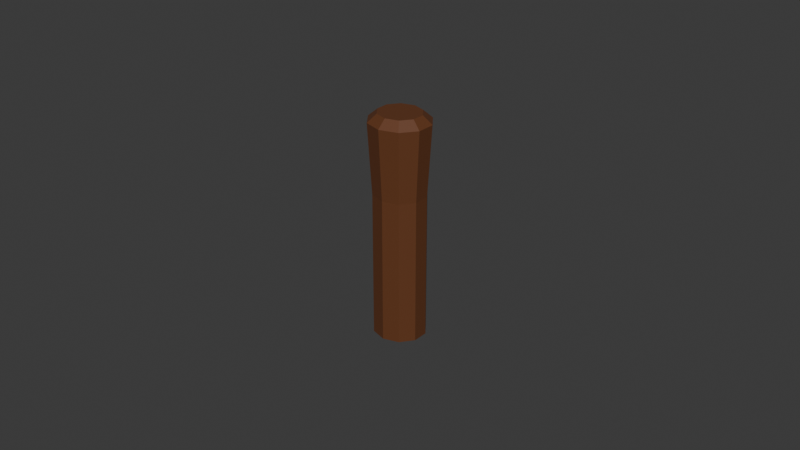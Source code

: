 # Source: Bell_Wood_Overlay.blend  (saved by Blender 5.1.30; exported with 4.5.12 LTS)
import bpy
from mathutils import Matrix  # noqa: F401  (used for matrix-valued properties, if any)

bpy.ops.wm.read_factory_settings(use_empty=True)
scene = bpy.context.scene
scene.name = 'Scene'

# ---- collections
col_collection = bpy.data.collections.new('Collection'); scene.collection.children.link(col_collection)

# ---- images (referenced by path relative to the original .blend; pixels are not part of the script)
import os
ASSET_DIR = os.environ.get("B2B_ASSET_DIR", "")  # directory of the original .blend (textures are referenced by path, not embedded)
HERE = os.path.dirname(os.path.abspath(__file__))  # packed textures are extracted next to this script under _unpacked/

def load_image(name, relpath, width, height, colorspace="sRGB"):
    """Load a texture the original file referenced (path relative to the .blend, or extracted next to this script)."""
    p = next((c for c in (os.path.join(HERE, relpath), os.path.join(ASSET_DIR, relpath)) if relpath and os.path.exists(c)), "")
    if p:
        img = bpy.data.images.load(p, check_existing=True)
        img.name = name
    else:  # same state as the original file: an image datablock whose file is absent (Cycles renders it pink)
        img = bpy.data.images.new(name, width, height)
        img.source = "FILE"
        img.filepath = "//" + (relpath or name)
    img.colorspace_settings.name = colorspace
    return img
img_castletexture = load_image('castletexture', '_unpacked/castletexture.213b0a82.png', 500, 500, 'sRGB')

# ---- materials (node trees are filled in below, after node groups)
mat_material_001 = bpy.data.materials.new('Material.001')

# ---- material node trees
mat_material_001.use_nodes = True; mat_material_001.node_tree.nodes.clear()
_N = mat_material_001.node_tree.nodes; _L = mat_material_001.node_tree.links
n0 = _N.new('ShaderNodeBsdfPrincipled'); n0.name = 'Principled BSDF'; n0.location = (10, 300)
n1 = _N.new('ShaderNodeOutputMaterial'); n1.name = 'Material Output'; n1.location = (300, 300)
n2 = _N.new('ShaderNodeTexImage'); n2.name = 'Image Texture'; n2.location = (-440, 210)
n2.label = 'BASE COLOR'
n2.image = img_castletexture
_L.new(n0.outputs[0], n1.inputs[0])
_L.new(n2.outputs[0], n0.inputs[0])
n1.is_active_output = True

# ---- world
world_world = bpy.data.worlds.new('World'); scene.world = world_world
world_world.use_nodes = True; world_world.node_tree.nodes.clear()
_N = world_world.node_tree.nodes; _L = world_world.node_tree.links
n0 = _N.new('ShaderNodeOutputWorld'); n0.name = 'World Output'; n0.location = (200, 100)
n1 = _N.new('ShaderNodeBackground'); n1.name = 'Background'; n1.location = (-200, 100)
n1.inputs[0].default_value = (0.05088, 0.05088, 0.05088, 1.0)
_L.new(n1.outputs[0], n0.inputs[0])
n0.is_active_output = True
world_world.color = (0.05088, 0.05088, 0.05088)
world_world.sun_shadow_jitter_overblur = 0.0

# ---- meshes
me_cylinder_001 = bpy.data.meshes.new('Cylinder.001')
me_cylinder_001.from_pydata([(5.512e-08, 0.007996, 0.1231), (5.254e-08, 0.007996, 0.07716), (-0.004942, 0.006469, 0.07716), (-0.004942, 0.006469, 0.1231), (5.392e-08, -0.009314, 0.1454), (5.439e-08, -0.007996, 0.1231), (0.004942, -0.006469, 0.1231), (0.005756, -0.007535, 0.1454), (-0.007996, -0.002471, 0.1231), (-0.007996, -0.002471, 0.07716), (-0.004942, -0.006469, 0.07716), (-0.004942, -0.006469, 0.1231), (0.004942, -0.006469, 0.1231), (0.004942, -0.006469, 0.07716), (0.007996, -0.002471, 0.07716), (0.007996, -0.002471, 0.1231), (0.004942, 0.006469, 0.1231), (0.004942, 0.006469, 0.07716), (5.254e-08, 0.007996, 0.07716), (5.512e-08, 0.007996, 0.1231), (-0.007996, 0.002471, 0.1231), (-0.007996, 0.002471, 0.07716), (-0.007996, -0.002471, 0.07716), (-0.007996, -0.002471, 0.1231), (5.439e-08, -0.007996, 0.1231), (5.181e-08, -0.007996, 0.07716), (0.004942, -0.006469, 0.07716), (0.004942, -0.006469, 0.1231), (0.007996, 0.002471, 0.1231), (0.007996, 0.002471, 0.07716), (0.004942, 0.006469, 0.07716), (0.004942, 0.006469, 0.1231), (-0.004942, 0.006469, 0.1231), (-0.004942, 0.006469, 0.07716), (-0.007996, 0.002471, 0.07716), (-0.007996, 0.002471, 0.1231), (-0.004942, -0.006469, 0.1231), (-0.004942, -0.006469, 0.07716), (5.181e-08, -0.007996, 0.07716), (5.439e-08, -0.007996, 0.1231), (0.007996, -0.002471, 0.1231), (0.007996, -0.002471, 0.07716), (0.007996, 0.002471, 0.07716), (0.007996, 0.002471, 0.1231), (0.009314, 0.002878, 0.1454), (0.005756, 0.007535, 0.1454), (0.004041, 0.00529, 0.1479), (0.006538, 0.00202, 0.1479), (0.009314, 0.002878, 0.1454), (0.007996, 0.002471, 0.1231), (0.004942, 0.006469, 0.1231), (0.005756, 0.007535, 0.1454), (-0.005756, 0.007535, 0.1454), (-0.004942, 0.006469, 0.1231), (-0.007996, 0.002471, 0.1231), (-0.009314, 0.002878, 0.1454), (-0.005756, -0.007535, 0.1454), (-0.004942, -0.006469, 0.1231), (5.439e-08, -0.007996, 0.1231), (5.392e-08, -0.009314, 0.1454), (0.009314, -0.002878, 0.1454), (0.007996, -0.002471, 0.1231), (0.007996, 0.002471, 0.1231), (0.009314, 0.002878, 0.1454), (5.478e-08, 0.009314, 0.1454), (5.512e-08, 0.007996, 0.1231), (-0.004942, 0.006469, 0.1231), (-0.005756, 0.007535, 0.1454), (-0.009314, -0.002878, 0.1454), (-0.007996, -0.002471, 0.1231), (-0.004942, -0.006469, 0.1231), (-0.005756, -0.007535, 0.1454), (0.005756, -0.007535, 0.1454), (0.004942, -0.006469, 0.1231), (0.007996, -0.002471, 0.1231), (0.009314, -0.002878, 0.1454), (0.005756, 0.007535, 0.1454), (0.004942, 0.006469, 0.1231), (5.512e-08, 0.007996, 0.1231), (5.478e-08, 0.009314, 0.1454), (-0.009314, 0.002878, 0.1454), (-0.007996, 0.002471, 0.1231), (-0.007996, -0.002471, 0.1231), (-0.009314, -0.002878, 0.1454), (0.004041, 0.00529, 0.1479), (5.59e-08, 0.006538, 0.1479), (-0.004041, 0.00529, 0.1479), (0.006538, 0.00202, 0.1479), (-0.006538, 0.00202, 0.1479), (0.006538, -0.00202, 0.1479), (-0.006538, -0.00202, 0.1479), (0.004041, -0.005289, 0.1479), (-0.004041, -0.005289, 0.1479), (5.53e-08, -0.006538, 0.1479), (-0.004041, 0.00529, 0.1479), (-0.005756, 0.007535, 0.1454), (-0.009314, 0.002878, 0.1454), (-0.006538, 0.00202, 0.1479), (-0.004041, -0.005289, 0.1479), (-0.005756, -0.007535, 0.1454), (5.392e-08, -0.009314, 0.1454), (5.53e-08, -0.006538, 0.1479), (0.006538, -0.00202, 0.1479), (0.009314, -0.002878, 0.1454), (0.009314, 0.002878, 0.1454), (0.006538, 0.00202, 0.1479), (5.478e-08, 0.009314, 0.1454), (-0.005756, 0.007535, 0.1454), (-0.004041, 0.00529, 0.1479), (5.59e-08, 0.006538, 0.1479), (-0.006538, -0.00202, 0.1479), (-0.009314, -0.002878, 0.1454), (-0.005756, -0.007535, 0.1454), (-0.004041, -0.005289, 0.1479), (0.004041, -0.005289, 0.1479), (0.005756, -0.007535, 0.1454), (0.009314, -0.002878, 0.1454), (0.006538, -0.00202, 0.1479), (0.004041, 0.00529, 0.1479), (0.005756, 0.007535, 0.1454), (5.478e-08, 0.009314, 0.1454), (5.59e-08, 0.006538, 0.1479), (-0.006538, 0.00202, 0.1479), (-0.009314, 0.002878, 0.1454), (-0.009314, -0.002878, 0.1454), (-0.006538, -0.00202, 0.1479), (5.53e-08, -0.006538, 0.1479), (5.392e-08, -0.009314, 0.1454), (0.005756, -0.007535, 0.1454), (0.004041, -0.005289, 0.1479)], [], [(0, 1, 2), (0, 2, 3), (4, 5, 6), (4, 6, 7), (8, 9, 10), (8, 10, 11), (12, 13, 14), (12, 14, 15), (16, 17, 18), (16, 18, 19), (20, 21, 22), (20, 22, 23), (24, 25, 26), (24, 26, 27), (28, 29, 30), (28, 30, 31), (32, 33, 34), (32, 34, 35), (36, 37, 38), (36, 38, 39), (40, 41, 42), (40, 42, 43), (44, 45, 46), (47, 44, 46), (48, 49, 50), (48, 50, 51), (52, 53, 54), (52, 54, 55), (56, 57, 58), (56, 58, 59), (60, 61, 62), (60, 62, 63), (64, 65, 66), (64, 66, 67), (68, 69, 70), (68, 70, 71), (72, 73, 74), (72, 74, 75), (76, 77, 78), (76, 78, 79), (80, 81, 82), (80, 82, 83), (84, 85, 86), (87, 84, 86), (87, 86, 88), (89, 87, 88), (89, 88, 90), (91, 89, 90), (91, 90, 92), (93, 91, 92), (94, 95, 96), (94, 96, 97), (98, 99, 100), (98, 100, 101), (102, 103, 104), (102, 104, 105), (106, 107, 108), (109, 106, 108), (110, 111, 112), (110, 112, 113), (114, 115, 116), (114, 116, 117), (118, 119, 120), (118, 120, 121), (122, 123, 124), (122, 124, 125), (126, 127, 128), (126, 128, 129), (38, 37, 18, 17), (30, 29, 26, 25), (42, 41, 14, 13), (10, 9, 2, 1), (34, 33, 22, 21)])
me_cylinder_001.polygons.foreach_set('use_smooth', [0, 0, 0, 0, 0, 0, 0, 0, 0, 0, 0, 0, 0, 0, 0, 0, 0, 0, 0, 0, 0, 0, 1, 1, 0, 0, 0, 0, 0, 0, 0, 1, 1, 1, 0, 0, 0, 0, 0, 0, 0, 0, 0, 0, 0, 0, 0, 0, 0, 0, 0, 0, 0, 0, 0, 0, 0, 0, 0, 0, 0, 1, 0, 0, 0, 0, 0, 0, 0, 0, 0, 0, 0])
_uv = me_cylinder_001.uv_layers.new(name='UVMap')
_uv.uv.foreach_set('vector', [0.5282, 0.7866, 0.5282, 0.7866, 0.5311, 0.7866, 0.5282, 0.7866, 0.5311, 0.7866, 0.5311, 0.7866, 0.5428, 0.7866, 0.5428, 0.7866, 0.5458, 0.7866, 0.5428, 0.7866, 0.5458, 0.7866, 0.5458, 0.7866, 0.537, 0.7866, 0.537, 0.7866, 0.5399, 0.7866, 0.537, 0.7866, 0.5399, 0.7866, 0.5399, 0.7866, 0.5458, 0.7866, 0.5458, 0.7866, 0.5487, 0.7866, 0.5458, 0.7866, 0.5487, 0.7866, 0.5487, 0.7866, 0.5545, 0.7866, 0.5545, 0.7866, 0.5575, 0.7866, 0.5545, 0.7866, 0.5575, 0.7866, 0.5575, 0.7866, 0.5341, 0.7866, 0.5341, 0.7866, 0.537, 0.7866, 0.5341, 0.7866, 0.537, 0.7866, 0.537, 0.7866, 0.5428, 0.7866, 0.5428, 0.7866, 0.5458, 0.7866, 0.5428, 0.7866, 0.5458, 0.7866, 0.5458, 0.7866, 0.5516, 0.7866, 0.5516, 0.7866, 0.5545, 0.7866, 0.5516, 0.7866, 0.5545, 0.7866, 0.5545, 0.7866, 0.5311, 0.7866, 0.5311, 0.7866, 0.5341, 0.7866, 0.5311, 0.7866, 0.5341, 0.7866, 0.5341, 0.7866, 0.5399, 0.7866, 0.5399, 0.7866, 0.5428, 0.7866, 0.5399, 0.7866, 0.5428, 0.7866, 0.5428, 0.7866, 0.5487, 0.7866, 0.5487, 0.7866, 0.5516, 0.7866, 0.5487, 0.7866, 0.5516, 0.7866, 0.5516, 0.7866, 0.5516, 0.7866, 0.5545, 0.7866, 0.5545, 0.7866, 0.5516, 0.7866, 0.5516, 0.7866, 0.5545, 0.7866, 0.5516, 0.7866, 0.5516, 0.7866, 0.5545, 0.7866, 0.5516, 0.7866, 0.5545, 0.7866, 0.5545, 0.7866, 0.5311, 0.7866, 0.5311, 0.7866, 0.5341, 0.7866, 0.5311, 0.7866, 0.5341, 0.7866, 0.5341, 0.7866, 0.5399, 0.7866, 0.5399, 0.7866, 0.5428, 0.7866, 0.5399, 0.7866, 0.5428, 0.7866, 0.5428, 0.7866, 0.5487, 0.7866, 0.5487, 0.7866, 0.5516, 0.7866, 0.5487, 0.7866, 0.5516, 0.7866, 0.5516, 0.7866, 0.5282, 0.7866, 0.5282, 0.7866, 0.5311, 0.7866, 0.5282, 0.7866, 0.5311, 0.7866, 0.5311, 0.7866, 0.537, 0.7866, 0.537, 0.7866, 0.5399, 0.7866, 0.537, 0.7866, 0.5399, 0.7866, 0.5399, 0.7866, 0.5458, 0.7866, 0.5458, 0.7866, 0.5487, 0.7866, 0.5458, 0.7866, 0.5487, 0.7866, 0.5487, 0.7866, 0.5545, 0.7866, 0.5545, 0.7866, 0.5575, 0.7866, 0.5545, 0.7866, 0.5575, 0.7866, 0.5575, 0.7866, 0.5341, 0.7866, 0.5341, 0.7866, 0.537, 0.7866, 0.5341, 0.7866, 0.537, 0.7866, 0.537, 0.7866, 0.5397, 0.7703, 0.5355, 0.7717, 0.5314, 0.7703, 0.5422, 0.7668, 0.5397, 0.7703, 0.5314, 0.7703, 0.5422, 0.7668, 0.5314, 0.7703, 0.5288, 0.7668, 0.5422, 0.7625, 0.5422, 0.7668, 0.5288, 0.7668, 0.5422, 0.7625, 0.5288, 0.7668, 0.5288, 0.7625, 0.5397, 0.759, 0.5422, 0.7625, 0.5288, 0.7625, 0.5397, 0.759, 0.5288, 0.7625, 0.5314, 0.759, 0.5355, 0.7576, 0.5397, 0.759, 0.5314, 0.759, 0.5311, 0.7866, 0.5311, 0.7866, 0.5341, 0.7866, 0.5311, 0.7866, 0.5341, 0.7866, 0.5341, 0.7866, 0.5399, 0.7866, 0.5399, 0.7866, 0.5428, 0.7866, 0.5399, 0.7866, 0.5428, 0.7866, 0.5428, 0.7866, 0.5487, 0.7866, 0.5487, 0.7866, 0.5516, 0.7866, 0.5487, 0.7866, 0.5516, 0.7866, 0.5516, 0.7866, 0.5282, 0.7866, 0.5311, 0.7866, 0.5311, 0.7866, 0.5282, 0.7866, 0.5282, 0.7866, 0.5311, 0.7866, 0.537, 0.7866, 0.537, 0.7866, 0.5399, 0.7866, 0.537, 0.7866, 0.5399, 0.7866, 0.5399, 0.7866, 0.5458, 0.7866, 0.5458, 0.7866, 0.5487, 0.7866, 0.5458, 0.7866, 0.5487, 0.7866, 0.5487, 0.7866, 0.5545, 0.7866, 0.5545, 0.7866, 0.5575, 0.7866, 0.5545, 0.7866, 0.5575, 0.7866, 0.5575, 0.7866, 0.5341, 0.7866, 0.5341, 0.7866, 0.537, 0.7866, 0.5341, 0.7866, 0.537, 0.7866, 0.537, 0.7866, 0.5428, 0.7866, 0.5428, 0.7866, 0.5458, 0.7866, 0.5428, 0.7866, 0.5458, 0.7866, 0.5458, 0.7866, 0.5428, 0.7866, 0.5399, 0.7866, 0.5575, 0.7866, 0.5545, 0.7866, 0.5545, 0.7866, 0.5516, 0.7866, 0.5458, 0.7866, 0.5428, 0.7866, 0.5516, 0.7866, 0.5487, 0.7866, 0.5487, 0.7866, 0.5458, 0.7866, 0.5399, 0.7866, 0.537, 0.7866, 0.5311, 0.7866, 0.5282, 0.7866, 0.5341, 0.7866, 0.5311, 0.7866, 0.537, 0.7866, 0.5341, 0.7866])
me_cylinder_001.materials.append(mat_material_001)
me_cylinder_001.update()
me_cylinder_001.normals_split_custom_set([tuple(v) for v in zip(*[iter([-0.2952, 0.9554, 3.061e-08, -0.2952, 0.9554, 3.061e-08, -0.2952, 0.9554, 3.061e-08, -0.2952, 0.9554, 2.633e-08, -0.2952, 0.9554, 2.633e-08, -0.2952, 0.9554, 2.633e-08, 0.2948, -0.9539, -0.05633, 0.2948, -0.9539, -0.05633, 0.2948, -0.9539, -0.05633, 0.2948, -0.9539, -0.05633, 0.2948, -0.9539, -0.05633, 0.2948, -0.9539, -0.05633, -0.7947, -0.6071, 4.721e-08, -0.7947, -0.6071, 4.721e-08, -0.7947, -0.6071, 4.721e-08, -0.7947, -0.6071, 4.375e-08, -0.7947, -0.6071, 4.375e-08, -0.7947, -0.6071, 4.375e-08, 0.7947, -0.6071, -4.721e-08, 0.7947, -0.6071, -4.721e-08, 0.7947, -0.6071, -4.721e-08, 0.7947, -0.6071, -5.043e-08, 0.7947, -0.6071, -5.043e-08, 0.7947, -0.6071, -5.043e-08, 0.2952, 0.9554, -3.061e-08, 0.2952, 0.9554, -3.061e-08, 0.2952, 0.9554, -3.061e-08, 0.2952, 0.9554, -2.062e-08, 0.2952, 0.9554, -2.062e-08, 0.2952, 0.9554, -2.062e-08, -1.0, 0.0, 6.08e-08, -1.0, 0.0, 6.08e-08, -1.0, 0.0, 6.08e-08, -1.0, 0.0, 6.08e-08, -1.0, 0.0, 6.08e-08, -1.0, 0.0, 6.08e-08, 0.2952, -0.9554, 0.0, 0.2952, -0.9554, 0.0, 0.2952, -0.9554, 0.0, 0.2952, -0.9554, -3.159e-08, 0.2952, -0.9554, -3.159e-08, 0.2952, -0.9554, -3.159e-08, 0.7947, 0.6071, -4.721e-08, 0.7947, 0.6071, -4.721e-08, 0.7947, 0.6071, -4.721e-08, 0.7947, 0.6071, -4.621e-08, 0.7947, 0.6071, -4.621e-08, 0.7947, 0.6071, -4.621e-08, -0.7947, 0.6071, 4.721e-08, -0.7947, 0.6071, 4.721e-08, -0.7947, 0.6071, 4.721e-08, -0.7947, 0.6071, 5.043e-08, -0.7947, 0.6071, 5.043e-08, -0.7947, 0.6071, 5.043e-08, -0.2952, -0.9554, 0.0, -0.2952, -0.9554, 0.0, -0.2952, -0.9554, 0.0, -0.2952, -0.9554, 2.062e-08, -0.2952, -0.9554, 2.062e-08, -0.2952, -0.9554, 2.062e-08, 1.0, 0.0, -6.08e-08, 1.0, 0.0, -6.08e-08, 1.0, 0.0, -6.08e-08, 1.0, 0.0, -6.08e-08, 1.0, 0.0, -6.08e-08, 1.0, 0.0, -6.08e-08, 0.5361, 0.4095, 0.7382, 0.5361, 0.4095, 0.7382, 0.5361, 0.4095, 0.7382, 0.5361, 0.4095, 0.7382, 0.5361, 0.4095, 0.7382, 0.5361, 0.4095, 0.7382, 0.7933, 0.606, -0.05791, 0.7933, 0.606, -0.05791, 0.7933, 0.606, -0.05791, 0.7933, 0.606, -0.05791, 0.7933, 0.606, -0.05791, 0.7933, 0.606, -0.05791, -0.7933, 0.606, -0.05791, -0.7933, 0.606, -0.05791, -0.7933, 0.606, -0.05791, -0.7933, 0.606, -0.05791, -0.7933, 0.606, -0.05791, -0.7933, 0.606, -0.05791, -0.2948, -0.9539, -0.05633, -0.2948, -0.9539, -0.05633, -0.2948, -0.9539, -0.05633, -0.2948, -0.9539, -0.05633, -0.2948, -0.9539, -0.05633, -0.2948, -0.9539, -0.05633, 0.9983, 0.0, -0.05895, 0.9983, 0.0, -0.05895, 0.9983, 0.0, -0.05895, 0.9983, 0.0, -0.05895, 0.9983, 0.0, -0.05895, 0.9983, 0.0, -0.05895, -0.2948, 0.9539, -0.05633, -0.2948, 0.9539, -0.05633, -0.2948, 0.9539, -0.05633, -0.2948, 0.9539, -0.05633, -0.2948, 0.9539, -0.05633, -0.2948, 0.9539, -0.05633, -0.7933, -0.606, -0.05791, -0.7933, -0.606, -0.05791, -0.7933, -0.606, -0.05791, -0.7933, -0.606, -0.05791, -0.7933, -0.606, -0.05791, -0.7933, -0.606, -0.05791, 0.7933, -0.606, -0.05791, 0.7933, -0.606, -0.05791, 0.7933, -0.606, -0.05791, 0.7933, -0.606, -0.05791, 0.7933, -0.606, -0.05791, 0.7933, -0.606, -0.05791, 0.2948, 0.9539, -0.05633, 0.2948, 0.9539, -0.05633, 0.2948, 0.9539, -0.05633, 0.2948, 0.9539, -0.05633, 0.2948, 0.9539, -0.05633, 0.2948, 0.9539, -0.05633, -0.9983, 0.0, -0.05895, -0.9983, 0.0, -0.05895, -0.9983, 0.0, -0.05895, -0.9983, 0.0, -0.05895, -0.9983, 0.0, -0.05895, -0.9983, 0.0, -0.05895, 0.0, 0.0, 1.0, 0.0, 0.0, 1.0, 0.0, 0.0, 1.0, 0.0, 0.0, 1.0, 0.0, 0.0, 1.0, 0.0, 0.0, 1.0, 0.0, 0.0, 1.0, 0.0, 0.0, 1.0, 0.0, 0.0, 1.0, 0.0, 0.0, 1.0, 0.0, 0.0, 1.0, 0.0, 0.0, 1.0, 0.0, 0.0, 1.0, 0.0, 0.0, 1.0, 0.0, 0.0, 1.0, 0.0, 0.0, 1.0, 0.0, 0.0, 1.0, 0.0, 0.0, 1.0, 0.0, 0.0, 1.0, 0.0, 0.0, 1.0, 0.0, 0.0, 1.0, 0.0, 0.0, 1.0, 0.0, 0.0, 1.0, 0.0, 0.0, 1.0, -0.5361, 0.4095, 0.7382, -0.5361, 0.4095, 0.7382, -0.5361, 0.4095, 0.7382, -0.5361, 0.4095, 0.7382, -0.5361, 0.4095, 0.7382, -0.5361, 0.4095, 0.7382, -0.2022, -0.6542, 0.7288, -0.2022, -0.6542, 0.7288, -0.2022, -0.6542, 0.7288, -0.2022, -0.6542, 0.7288, -0.2022, -0.6542, 0.7288, -0.2022, -0.6542, 0.7288, 0.668, 0.0, 0.7442, 0.668, 0.0, 0.7442, 0.668, 0.0, 0.7442, 0.668, 0.0, 0.7442, 0.668, 0.0, 0.7442, 0.668, 0.0, 0.7442, -0.2022, 0.6542, 0.7288, -0.2022, 0.6542, 0.7288, -0.2022, 0.6542, 0.7288, -0.2022, 0.6542, 0.7288, -0.2022, 0.6542, 0.7288, -0.2022, 0.6542, 0.7288, -0.5361, -0.4095, 0.7382, -0.5361, -0.4095, 0.7382, -0.5361, -0.4095, 0.7382, -0.5361, -0.4095, 0.7382, -0.5361, -0.4095, 0.7382, -0.5361, -0.4095, 0.7382, 0.5361, -0.4095, 0.7382, 0.5361, -0.4095, 0.7382, 0.5361, -0.4095, 0.7382, 0.5361, -0.4095, 0.7382, 0.5361, -0.4095, 0.7382, 0.5361, -0.4095, 0.7382, 0.2022, 0.6542, 0.7288, 0.2022, 0.6542, 0.7288, 0.2022, 0.6542, 0.7288, 0.2022, 0.6542, 0.7288, 0.2022, 0.6542, 0.7288, 0.2022, 0.6542, 0.7288, -0.668, 0.0, 0.7442, -0.668, 0.0, 0.7442, -0.668, 0.0, 0.7442, -0.668, 0.0, 0.7442, -0.668, 0.0, 0.7442, -0.668, 0.0, 0.7442, 0.2022, -0.6542, 0.7288, 0.2022, -0.6542, 0.7288, 0.2022, -0.6542, 0.7288, 0.2022, -0.6542, 0.7288, 0.2022, -0.6542, 0.7288, 0.2022, -0.6542, 0.7288, -2.762e-07, 0.0, -1.0, -2.762e-07, 0.0, -1.0, -2.762e-07, 0.0, -1.0, -2.762e-07, 0.0, -1.0, 1.969e-06, 0.0, -1.0, 1.969e-06, 0.0, -1.0, 1.969e-06, 0.0, -1.0, 1.969e-06, 0.0, -1.0, -3.857e-06, 0.0, -1.0, -3.857e-06, 0.0, -1.0, -3.857e-06, 0.0, -1.0, -3.857e-06, 0.0, -1.0, 4.22e-07, 0.0, -1.0, 4.22e-07, 0.0, -1.0, 4.22e-07, 0.0, -1.0, 4.22e-07, 0.0, -1.0, -3.857e-06, 0.0, -1.0, -3.857e-06, 0.0, -1.0, -3.857e-06, 0.0, -1.0, -3.857e-06, 0.0, -1.0])] * 3)])

# ---- objects
ob_cylinder = bpy.data.objects.new('Cylinder', me_cylinder_001)

# ---- transforms, parenting, visibility, modifiers, constraints
ob_cylinder.location = (0.0, 0.0, 0.0)
ob_cylinder.rotation_mode = 'QUATERNION'
ob_cylinder.rotation_quaternion = (1.0, 0.0, 0.0, 0.0)

# ---- collection membership
col_collection.objects.link(ob_cylinder)

# ---- scene / render settings (as saved in the file)
scene.frame_start = 1; scene.frame_end = 250; scene.frame_set(242)
scene.render.engine = 'BLENDER_EEVEE_NEXT'
scene.render.bake_bias = 0.0
scene.render.bake_samples = 0
scene.cycles.sampling_pattern = 'TABULATED_SOBOL'
scene.eevee.use_volume_custom_range = False
bpy.context.view_layer.update()

# ---- added for rendering (the .blend has no active camera and no usable light): camera, sun
cam_auto = bpy.data.cameras.new('AutoCamera')
cam_auto.lens = 50.0
cam_auto.sensor_width = 36.0
cam_auto.clip_end = 1000.0
ob_auto_camera = bpy.data.objects.new('AutoCamera', cam_auto)
scene.collection.objects.link(ob_auto_camera)
ob_auto_camera.location = (0.185045, -0.222054, 0.260578)
ob_auto_camera.rotation_euler = (1.09748, -7.21219e-08, 0.694738)
scene.camera = ob_auto_camera
light_auto_sun = bpy.data.lights.new('AutoSun', 'SUN')
light_auto_sun.energy = 3.0
light_auto_sun.angle = 0.0523599
ob_auto_sun = bpy.data.objects.new('AutoSun', light_auto_sun)
scene.collection.objects.link(ob_auto_sun)
ob_auto_sun.rotation_euler = (0.872665, 0.174533, 0.523599)
bpy.context.view_layer.update()
